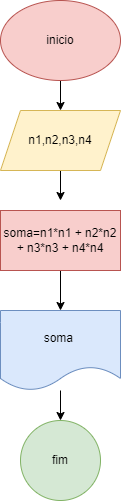

The diagram above was exported from draw.io. Its source (the exported page's mxGraphModel, read from the mxfile embedded in the PNG):
<mxGraphModel dx="1114" dy="616" grid="1" gridSize="10" guides="1" tooltips="1" connect="1" arrows="1" fold="1" page="1" pageScale="1" pageWidth="827" pageHeight="1169" math="0" shadow="0">
  <root>
    <mxCell id="0" />
    <mxCell id="1" parent="0" />
    <mxCell id="L-1NHw5o4Sv2H6erKdDf-5" value="" style="edgeStyle=orthogonalEdgeStyle;rounded=0;orthogonalLoop=1;jettySize=auto;html=1;" edge="1" parent="1" source="L-1NHw5o4Sv2H6erKdDf-1" target="L-1NHw5o4Sv2H6erKdDf-2">
      <mxGeometry relative="1" as="geometry" />
    </mxCell>
    <mxCell id="L-1NHw5o4Sv2H6erKdDf-1" value="inicio" style="ellipse;whiteSpace=wrap;html=1;fillColor=#f8cecc;strokeColor=#b85450;" vertex="1" parent="1">
      <mxGeometry x="340" y="60" width="120" height="80" as="geometry" />
    </mxCell>
    <mxCell id="L-1NHw5o4Sv2H6erKdDf-6" value="" style="edgeStyle=orthogonalEdgeStyle;rounded=0;orthogonalLoop=1;jettySize=auto;html=1;" edge="1" parent="1" source="L-1NHw5o4Sv2H6erKdDf-2">
      <mxGeometry relative="1" as="geometry">
        <mxPoint x="400" y="260" as="targetPoint" />
      </mxGeometry>
    </mxCell>
    <mxCell id="L-1NHw5o4Sv2H6erKdDf-2" value="n1,n2,n3,n4" style="shape=parallelogram;perimeter=parallelogramPerimeter;whiteSpace=wrap;html=1;fixedSize=1;fillColor=#fff2cc;strokeColor=#d6b656;" vertex="1" parent="1">
      <mxGeometry x="340" y="170" width="120" height="60" as="geometry" />
    </mxCell>
    <mxCell id="L-1NHw5o4Sv2H6erKdDf-7" value="" style="edgeStyle=orthogonalEdgeStyle;rounded=0;orthogonalLoop=1;jettySize=auto;html=1;" edge="1" parent="1" target="L-1NHw5o4Sv2H6erKdDf-4">
      <mxGeometry relative="1" as="geometry">
        <mxPoint x="400" y="320" as="sourcePoint" />
      </mxGeometry>
    </mxCell>
    <mxCell id="L-1NHw5o4Sv2H6erKdDf-10" value="" style="edgeStyle=orthogonalEdgeStyle;rounded=0;orthogonalLoop=1;jettySize=auto;html=1;" edge="1" parent="1" source="L-1NHw5o4Sv2H6erKdDf-4" target="L-1NHw5o4Sv2H6erKdDf-9">
      <mxGeometry relative="1" as="geometry" />
    </mxCell>
    <mxCell id="L-1NHw5o4Sv2H6erKdDf-4" value="soma&amp;nbsp;" style="shape=document;whiteSpace=wrap;html=1;boundedLbl=1;fillColor=#dae8fc;strokeColor=#6c8ebf;" vertex="1" parent="1">
      <mxGeometry x="340" y="370" width="120" height="80" as="geometry" />
    </mxCell>
    <mxCell id="L-1NHw5o4Sv2H6erKdDf-8" value="soma=n1*n1 + n2*n2 + n3*n3 + n4*n4" style="rounded=0;whiteSpace=wrap;html=1;fillColor=#f8cecc;strokeColor=#b85450;" vertex="1" parent="1">
      <mxGeometry x="340" y="270" width="120" height="60" as="geometry" />
    </mxCell>
    <mxCell id="L-1NHw5o4Sv2H6erKdDf-9" value="fim" style="ellipse;whiteSpace=wrap;html=1;aspect=fixed;fillColor=#d5e8d4;strokeColor=#82b366;" vertex="1" parent="1">
      <mxGeometry x="360" y="480" width="80" height="80" as="geometry" />
    </mxCell>
  </root>
</mxGraphModel>